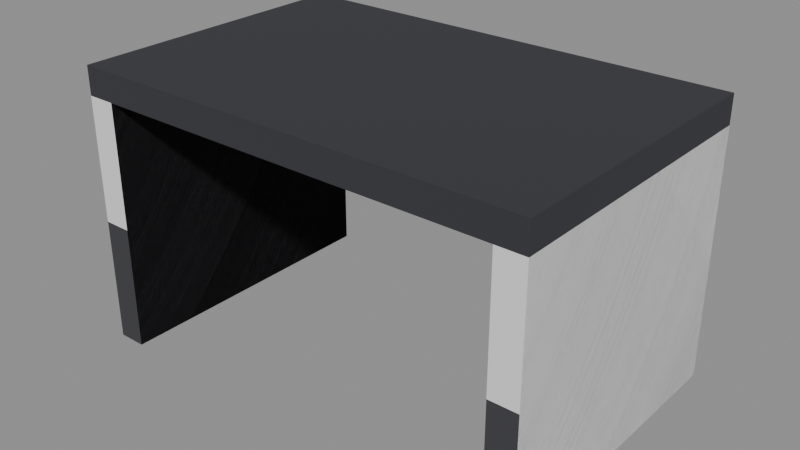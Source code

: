 # Source: tunnel-piece.blend  (saved by Blender 5.3.31; exported with 4.5.12 LTS)
import bpy
from mathutils import Matrix  # noqa: F401  (used for matrix-valued properties, if any)

bpy.ops.wm.read_factory_settings(use_empty=True)
scene = bpy.context.scene
scene.name = 'Scene'

# ---- collections
col_solids = bpy.data.collections.new('solids'); scene.collection.children.link(col_solids)

# ---- materials (node trees are filled in below, after node groups)
mat_3c3c40 = bpy.data.materials.new('#3c3c40')
mat_3c3c40.use_backface_culling = True
mat_3c3c40.diffuse_color = (0.04519, 0.04519, 0.05127, 1.0)
mat_34343a = bpy.data.materials.new('#34343a')
mat_34343a.use_backface_culling = True
mat_34343a.diffuse_color = (0.03434, 0.03434, 0.04231, 1.0)

# ---- material node trees
mat_3c3c40.use_nodes = True; mat_3c3c40.node_tree.nodes.clear()
_N = mat_3c3c40.node_tree.nodes; _L = mat_3c3c40.node_tree.links
n0 = _N.new('ShaderNodeBsdfPrincipled'); n0.name = 'Principled BSDF'; n0.location = (-200, 100)
n0.inputs[0].default_value = (0.04519, 0.04519, 0.05127, 1.0)
n0.inputs[2].default_value = 0.9
n0.inputs[10].default_value = 0.005
n1 = _N.new('ShaderNodeOutputMaterial'); n1.name = 'Material Output'; n1.location = (200, 100)
_L.new(n0.outputs[0], n1.inputs[0])
n1.is_active_output = True
mat_34343a.use_nodes = True; mat_34343a.node_tree.nodes.clear()
_N = mat_34343a.node_tree.nodes; _L = mat_34343a.node_tree.links
n0 = _N.new('ShaderNodeBsdfPrincipled'); n0.name = 'Principled BSDF'; n0.location = (-200, 100)
n0.inputs[0].default_value = (0.03434, 0.03434, 0.04231, 1.0)
n0.inputs[2].default_value = 0.9
n0.inputs[10].default_value = 0.005
n1 = _N.new('ShaderNodeOutputMaterial'); n1.name = 'Material Output'; n1.location = (200, 100)
_L.new(n0.outputs[0], n1.inputs[0])
n1.is_active_output = True

# ---- meshes
me_00__3c3c40 = bpy.data.meshes.new('00_#3c3c40')
me_00__3c3c40.from_pydata([(-8.3, 4.15, 0.0), (-8.3, -4.15, 0.0), (-8.3, 4.15, 7.0), (-8.3, -4.15, 7.0), (-7.5, 4.15, 0.0), (-7.5, -4.15, 0.0), (-7.5, 4.15, 7.0), (-7.5, -4.15, 7.0), (3.9, 4.15, 0.0), (3.9, -4.15, 0.0), (3.9, 4.15, 7.0), (3.9, -4.15, 7.0), (4.7, 4.15, 0.0), (4.7, -4.15, 0.0), (4.7, 4.15, 7.0), (4.7, -4.15, 7.0)], [], [(0, 1, 3, 2), (2, 3, 7, 6), (6, 7, 5, 4), (4, 5, 1, 0), (2, 6, 4, 0), (7, 3, 1, 5), (8, 9, 11, 10), (10, 11, 15, 14), (14, 15, 13, 12), (12, 13, 9, 8), (10, 14, 12, 8), (15, 11, 9, 13)])
me_00__3c3c40.materials.append(mat_3c3c40)
me_00__3c3c40.update()
me_01__34343a = bpy.data.meshes.new('01_#34343a')
me_01__34343a.from_pydata([(-8.3, 4.15, 7.0), (-8.3, -4.15, 7.0), (-8.3, 4.15, 7.8), (-8.3, -4.15, 7.8), (4.7, 4.15, 7.0), (4.7, -4.15, 7.0), (4.7, 4.15, 7.8), (4.7, -4.15, 7.8)], [], [(0, 1, 3, 2), (2, 3, 7, 6), (6, 7, 5, 4), (4, 5, 1, 0), (2, 6, 4, 0), (7, 3, 1, 5)])
me_01__34343a.materials.append(mat_34343a)
me_01__34343a.update()
me_solid = bpy.data.meshes.new('solid')
me_solid.from_pydata([(-0.5, -0.5, -0.5), (-0.5, -0.5, 0.5), (-0.5, 0.5, -0.5), (-0.5, 0.5, 0.5), (0.5, -0.5, -0.5), (0.5, -0.5, 0.5), (0.5, 0.5, -0.5), (0.5, 0.5, 0.5)], [], [(0, 1, 3, 2), (2, 3, 7, 6), (6, 7, 5, 4), (4, 5, 1, 0), (2, 6, 4, 0), (7, 3, 1, 5)])
me_solid.update()

# ---- objects
ob_00__3c3c40 = bpy.data.objects.new('00_#3c3c40', me_00__3c3c40)
ob_01__34343a = bpy.data.objects.new('01_#34343a', me_01__34343a)
ob_solid = bpy.data.objects.new('solid', me_solid)
ob_solid_001 = bpy.data.objects.new('solid.001', me_solid)

# ---- transforms, parenting, visibility, modifiers, constraints
ob_00__3c3c40.location = (0.0, 0.0, 0.0)
ob_01__34343a.location = (0.0, 0.0, 0.0)
ob_solid.location = (-7.9, 0.0, 3.5)
ob_solid.rotation_euler = (1.571, -0.0, 0.0)
ob_solid.scale = (0.8, 7.0, 8.3)
ob_solid.display_type = 'WIRE'
ob_solid_001.location = (4.3, 0.0, 3.5)
ob_solid_001.rotation_euler = (1.571, -0.0, 0.0)
ob_solid_001.scale = (0.8, 7.0, 8.3)
ob_solid_001.display_type = 'WIRE'

# ---- collection membership
scene.collection.objects.link(ob_00__3c3c40)
scene.collection.objects.link(ob_01__34343a)
col_solids.objects.link(ob_solid)
col_solids.objects.link(ob_solid_001)

# ---- scene / render settings (as saved in the file)
scene.frame_start = 1; scene.frame_end = 250; scene.frame_set(1)
scene.render.engine = 'BLENDER_EEVEE_NEXT'
scene.render.bake_bias = 0.0
scene.render.bake_samples = 0
scene.render.compositor_device = 'GPU'
scene.eevee.use_volume_custom_range = False
scene.eevee.fast_gi_thickness_near = 0.1
scene.eevee.fast_gi_thickness_far = 0.0
scene.eevee.ray_tracing_options.screen_trace_thickness = 0.1
bpy.context.view_layer.update()

# ---- added for rendering (the .blend has no active camera and no usable light): camera, sun + grey world if the file has none
cam_auto = bpy.data.cameras.new('AutoCamera')
cam_auto.lens = 50.0
cam_auto.sensor_width = 36.0
cam_auto.clip_end = 1000.0
ob_auto_camera = bpy.data.objects.new('AutoCamera', cam_auto)
scene.collection.objects.link(ob_auto_camera)
ob_auto_camera.location = (14.1914, -19.1897, 16.6931)
ob_auto_camera.rotation_euler = (1.09748, -7.21219e-08, 0.694738)
scene.camera = ob_auto_camera
light_auto_sun = bpy.data.lights.new('AutoSun', 'SUN')
light_auto_sun.energy = 3.0
light_auto_sun.angle = 0.0523599
ob_auto_sun = bpy.data.objects.new('AutoSun', light_auto_sun)
scene.collection.objects.link(ob_auto_sun)
ob_auto_sun.rotation_euler = (0.872665, 0.174533, 0.523599)
if scene.world is None:
    world_auto = bpy.data.worlds.new('AutoWorld')
    world_auto.color = (0.3, 0.3, 0.3)
    scene.world = world_auto
bpy.context.view_layer.update()
